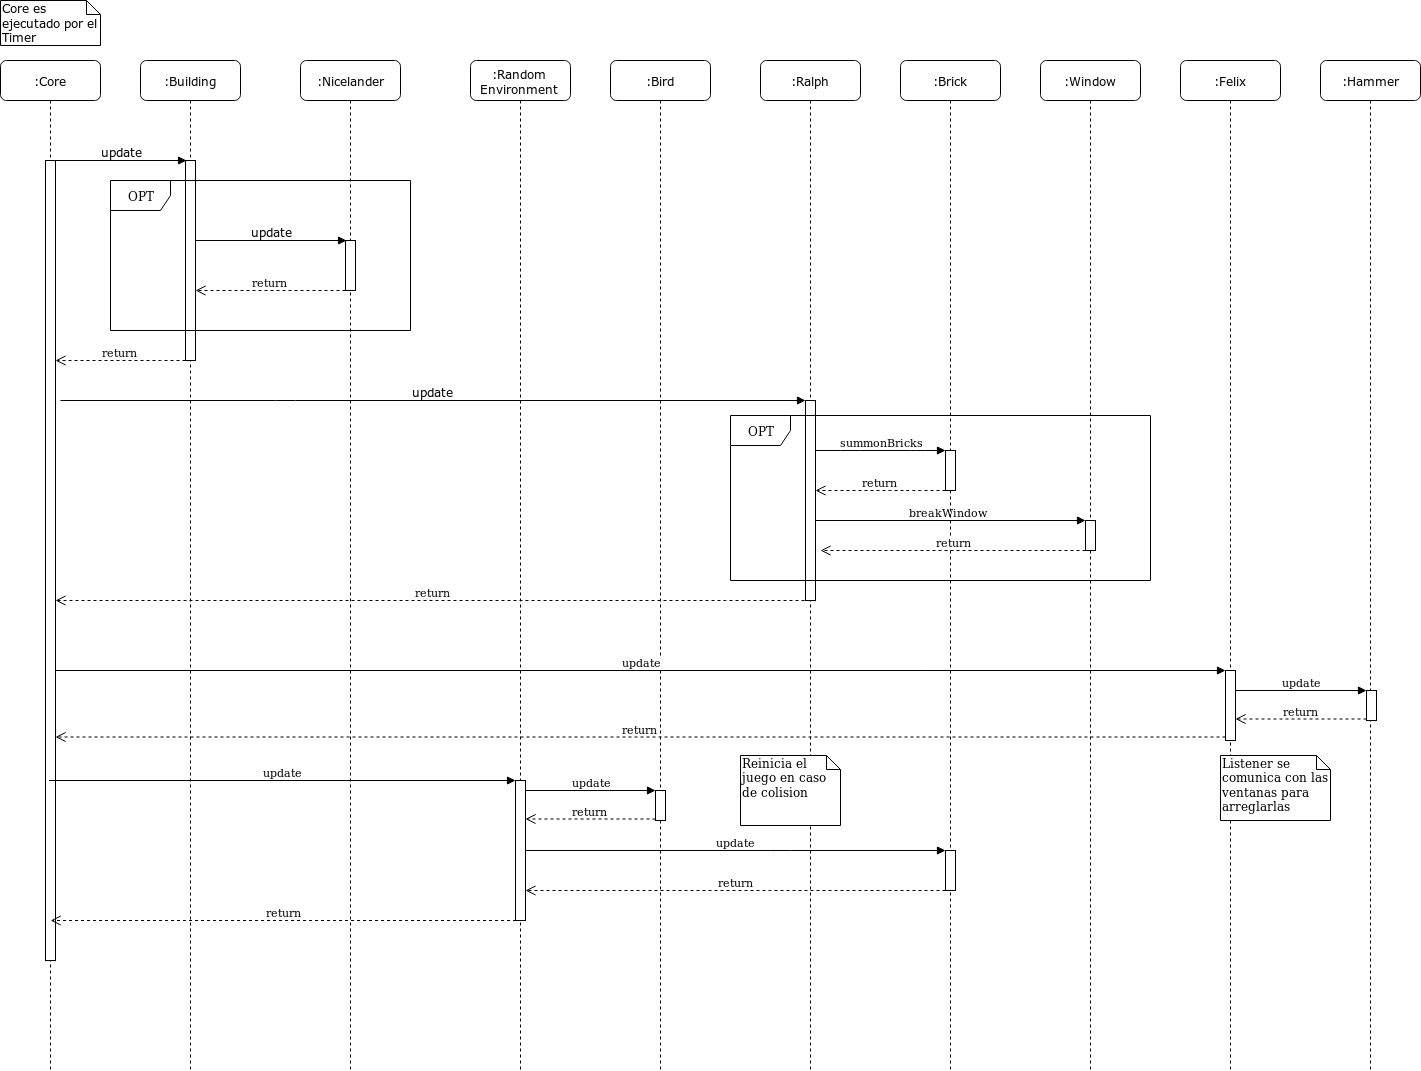

The diagram above was exported from draw.io. Its source (the exported page's mxGraphModel, read from the mxfile embedded in the PNG):
<mxGraphModel dx="2682" dy="1524" grid="1" gridSize="10" guides="1" tooltips="1" connect="1" arrows="1" fold="1" page="1" pageScale="1" pageWidth="1100" pageHeight="850" background="#ffffff" math="0" shadow="0">
  <root>
    <mxCell id="0" />
    <mxCell id="1" parent="0" />
    <mxCell id="7baba1c4bc27f4b0-2" value=":Building" style="shape=umlLifeline;perimeter=lifelinePerimeter;whiteSpace=wrap;html=1;container=1;collapsible=0;recursiveResize=0;outlineConnect=0;rounded=1;shadow=0;comic=0;labelBackgroundColor=none;strokeColor=#000000;strokeWidth=1;fillColor=#FFFFFF;fontFamily=Verdana;fontSize=12;fontColor=#000000;align=center;" parent="1" vertex="1">
      <mxGeometry x="150" y="70" width="100" height="1010" as="geometry" />
    </mxCell>
    <mxCell id="7baba1c4bc27f4b0-10" value="" style="html=1;points=[];perimeter=orthogonalPerimeter;rounded=0;shadow=0;comic=0;labelBackgroundColor=none;strokeColor=#000000;strokeWidth=1;fillColor=#FFFFFF;fontFamily=Verdana;fontSize=12;fontColor=#000000;align=center;" parent="7baba1c4bc27f4b0-2" vertex="1">
      <mxGeometry x="45" y="100" width="10" height="200" as="geometry" />
    </mxCell>
    <mxCell id="7baba1c4bc27f4b0-3" value=":Nicelander" style="shape=umlLifeline;perimeter=lifelinePerimeter;whiteSpace=wrap;html=1;container=1;collapsible=0;recursiveResize=0;outlineConnect=0;rounded=1;shadow=0;comic=0;labelBackgroundColor=none;strokeColor=#000000;strokeWidth=1;fillColor=#FFFFFF;fontFamily=Verdana;fontSize=12;fontColor=#000000;align=center;" parent="1" vertex="1">
      <mxGeometry x="310" y="70" width="100" height="1010" as="geometry" />
    </mxCell>
    <mxCell id="7baba1c4bc27f4b0-13" value="" style="html=1;points=[];perimeter=orthogonalPerimeter;rounded=0;shadow=0;comic=0;labelBackgroundColor=none;strokeColor=#000000;strokeWidth=1;fillColor=#FFFFFF;fontFamily=Verdana;fontSize=12;fontColor=#000000;align=center;" parent="7baba1c4bc27f4b0-3" vertex="1">
      <mxGeometry x="45" y="180" width="10" height="50" as="geometry" />
    </mxCell>
    <mxCell id="7baba1c4bc27f4b0-4" value=":Ralph" style="shape=umlLifeline;perimeter=lifelinePerimeter;whiteSpace=wrap;html=1;container=1;collapsible=0;recursiveResize=0;outlineConnect=0;rounded=1;shadow=0;comic=0;labelBackgroundColor=none;strokeColor=#000000;strokeWidth=1;fillColor=#FFFFFF;fontFamily=Verdana;fontSize=12;fontColor=#000000;align=center;" parent="1" vertex="1">
      <mxGeometry x="770" y="70" width="100" height="1010" as="geometry" />
    </mxCell>
    <mxCell id="r77GD5RtpoUoTNvCxui6-13" value="breakWindow" style="html=1;verticalAlign=bottom;endArrow=block;" edge="1" parent="7baba1c4bc27f4b0-4" target="7baba1c4bc27f4b0-28">
      <mxGeometry width="80" relative="1" as="geometry">
        <mxPoint x="50" y="460" as="sourcePoint" />
        <mxPoint x="130" y="460" as="targetPoint" />
      </mxGeometry>
    </mxCell>
    <mxCell id="7baba1c4bc27f4b0-5" value=":Brick" style="shape=umlLifeline;perimeter=lifelinePerimeter;whiteSpace=wrap;html=1;container=1;collapsible=0;recursiveResize=0;outlineConnect=0;rounded=1;shadow=0;comic=0;labelBackgroundColor=none;strokeColor=#000000;strokeWidth=1;fillColor=#FFFFFF;fontFamily=Verdana;fontSize=12;fontColor=#000000;align=center;" parent="1" vertex="1">
      <mxGeometry x="910" y="70" width="100" height="1010" as="geometry" />
    </mxCell>
    <mxCell id="7baba1c4bc27f4b0-19" value="" style="html=1;points=[];perimeter=orthogonalPerimeter;rounded=0;shadow=0;comic=0;labelBackgroundColor=none;strokeColor=#000000;strokeWidth=1;fillColor=#FFFFFF;fontFamily=Verdana;fontSize=12;fontColor=#000000;align=center;" parent="7baba1c4bc27f4b0-5" vertex="1">
      <mxGeometry x="45" y="390" width="10" height="40" as="geometry" />
    </mxCell>
    <mxCell id="r77GD5RtpoUoTNvCxui6-66" value="" style="html=1;points=[];perimeter=orthogonalPerimeter;rounded=0;shadow=0;comic=0;labelBackgroundColor=none;strokeColor=#000000;strokeWidth=1;fillColor=#FFFFFF;fontFamily=Verdana;fontSize=12;fontColor=#000000;align=center;" vertex="1" parent="7baba1c4bc27f4b0-5">
      <mxGeometry x="45" y="790" width="10" height="40" as="geometry" />
    </mxCell>
    <mxCell id="7baba1c4bc27f4b0-6" value=":Window" style="shape=umlLifeline;perimeter=lifelinePerimeter;whiteSpace=wrap;html=1;container=1;collapsible=0;recursiveResize=0;outlineConnect=0;rounded=1;shadow=0;comic=0;labelBackgroundColor=none;strokeColor=#000000;strokeWidth=1;fillColor=#FFFFFF;fontFamily=Verdana;fontSize=12;fontColor=#000000;align=center;" parent="1" vertex="1">
      <mxGeometry x="1050" y="70" width="100" height="1010" as="geometry" />
    </mxCell>
    <mxCell id="7baba1c4bc27f4b0-28" value="" style="html=1;points=[];perimeter=orthogonalPerimeter;rounded=0;shadow=0;comic=0;labelBackgroundColor=none;strokeColor=#000000;strokeWidth=1;fillColor=#FFFFFF;fontFamily=Verdana;fontSize=12;fontColor=#000000;align=center;" parent="7baba1c4bc27f4b0-6" vertex="1">
      <mxGeometry x="45" y="460" width="10" height="30" as="geometry" />
    </mxCell>
    <mxCell id="7baba1c4bc27f4b0-7" value=":Felix" style="shape=umlLifeline;perimeter=lifelinePerimeter;whiteSpace=wrap;html=1;container=1;collapsible=0;recursiveResize=0;outlineConnect=0;rounded=1;shadow=0;comic=0;labelBackgroundColor=none;strokeColor=#000000;strokeWidth=1;fillColor=#FFFFFF;fontFamily=Verdana;fontSize=12;fontColor=#000000;align=center;" parent="1" vertex="1">
      <mxGeometry x="1190" y="70" width="100" height="1010" as="geometry" />
    </mxCell>
    <mxCell id="r77GD5RtpoUoTNvCxui6-34" value="" style="html=1;points=[];perimeter=orthogonalPerimeter;gradientColor=none;" vertex="1" parent="7baba1c4bc27f4b0-7">
      <mxGeometry x="45" y="610" width="10" height="70" as="geometry" />
    </mxCell>
    <mxCell id="7baba1c4bc27f4b0-8" value=":Core" style="shape=umlLifeline;perimeter=lifelinePerimeter;whiteSpace=wrap;html=1;container=1;collapsible=0;recursiveResize=0;outlineConnect=0;rounded=1;shadow=0;comic=0;labelBackgroundColor=none;strokeColor=#000000;strokeWidth=1;fillColor=#FFFFFF;fontFamily=Verdana;fontSize=12;fontColor=#000000;align=center;" parent="1" vertex="1">
      <mxGeometry x="10" y="70" width="100" height="1010" as="geometry" />
    </mxCell>
    <mxCell id="7baba1c4bc27f4b0-9" value="" style="html=1;points=[];perimeter=orthogonalPerimeter;rounded=0;shadow=0;comic=0;labelBackgroundColor=none;strokeColor=#000000;strokeWidth=1;fillColor=#FFFFFF;fontFamily=Verdana;fontSize=12;fontColor=#000000;align=center;" parent="7baba1c4bc27f4b0-8" vertex="1">
      <mxGeometry x="45" y="100" width="10" height="800" as="geometry" />
    </mxCell>
    <mxCell id="7baba1c4bc27f4b0-22" value="" style="html=1;points=[];perimeter=orthogonalPerimeter;rounded=0;shadow=0;comic=0;labelBackgroundColor=none;strokeColor=#000000;strokeWidth=1;fillColor=#FFFFFF;fontFamily=Verdana;fontSize=12;fontColor=#000000;align=center;" parent="1" vertex="1">
      <mxGeometry x="815" y="410" width="10" height="200" as="geometry" />
    </mxCell>
    <mxCell id="7baba1c4bc27f4b0-11" value="update" style="html=1;verticalAlign=bottom;endArrow=block;entryX=0;entryY=0;labelBackgroundColor=none;fontFamily=Verdana;fontSize=12;edgeStyle=elbowEdgeStyle;elbow=vertical;" parent="1" source="7baba1c4bc27f4b0-9" target="7baba1c4bc27f4b0-10" edge="1">
      <mxGeometry relative="1" as="geometry">
        <mxPoint x="130" y="180" as="sourcePoint" />
      </mxGeometry>
    </mxCell>
    <mxCell id="7baba1c4bc27f4b0-14" value="update" style="html=1;verticalAlign=bottom;endArrow=block;entryX=0;entryY=0;labelBackgroundColor=none;fontFamily=Verdana;fontSize=12;edgeStyle=elbowEdgeStyle;elbow=vertical;" parent="1" source="7baba1c4bc27f4b0-10" target="7baba1c4bc27f4b0-13" edge="1">
      <mxGeometry relative="1" as="geometry">
        <mxPoint x="280" y="190" as="sourcePoint" />
      </mxGeometry>
    </mxCell>
    <mxCell id="7baba1c4bc27f4b0-40" value="Core es ejecutado por el Timer" style="shape=note;whiteSpace=wrap;html=1;size=14;verticalAlign=top;align=left;spacingTop=-6;rounded=0;shadow=0;comic=0;labelBackgroundColor=none;strokeColor=#000000;strokeWidth=1;fillColor=#FFFFFF;fontFamily=Verdana;fontSize=12;fontColor=#000000;" parent="1" vertex="1">
      <mxGeometry x="10" y="10" width="100" height="45" as="geometry" />
    </mxCell>
    <mxCell id="r77GD5RtpoUoTNvCxui6-5" value="return" style="html=1;verticalAlign=bottom;endArrow=open;dashed=1;endSize=8;" edge="1" parent="1" source="7baba1c4bc27f4b0-13" target="7baba1c4bc27f4b0-10">
      <mxGeometry relative="1" as="geometry">
        <mxPoint x="330" y="300" as="sourcePoint" />
        <mxPoint x="250" y="300" as="targetPoint" />
        <Array as="points">
          <mxPoint x="300" y="300" />
        </Array>
      </mxGeometry>
    </mxCell>
    <mxCell id="r77GD5RtpoUoTNvCxui6-7" value="summonBricks" style="html=1;verticalAlign=bottom;endArrow=block;" edge="1" parent="1" source="7baba1c4bc27f4b0-22" target="7baba1c4bc27f4b0-19">
      <mxGeometry width="80" relative="1" as="geometry">
        <mxPoint x="820" y="460" as="sourcePoint" />
        <mxPoint x="900" y="460" as="targetPoint" />
        <Array as="points">
          <mxPoint x="860" y="460" />
          <mxPoint x="930" y="460" />
        </Array>
      </mxGeometry>
    </mxCell>
    <mxCell id="r77GD5RtpoUoTNvCxui6-8" value="return" style="html=1;verticalAlign=bottom;endArrow=open;dashed=1;endSize=8;" edge="1" parent="1" source="7baba1c4bc27f4b0-19" target="7baba1c4bc27f4b0-22">
      <mxGeometry relative="1" as="geometry">
        <mxPoint x="950" y="490" as="sourcePoint" />
        <mxPoint x="870" y="490" as="targetPoint" />
        <Array as="points">
          <mxPoint x="920" y="500" />
          <mxPoint x="910" y="500" />
        </Array>
      </mxGeometry>
    </mxCell>
    <mxCell id="r77GD5RtpoUoTNvCxui6-16" value="return" style="html=1;verticalAlign=bottom;endArrow=open;dashed=1;endSize=8;" edge="1" parent="1">
      <mxGeometry relative="1" as="geometry">
        <mxPoint x="1095" y="560" as="sourcePoint" />
        <mxPoint x="830" y="560" as="targetPoint" />
        <Array as="points">
          <mxPoint x="1000" y="560" />
        </Array>
      </mxGeometry>
    </mxCell>
    <mxCell id="r77GD5RtpoUoTNvCxui6-21" value="update" style="html=1;verticalAlign=bottom;endArrow=block;labelBackgroundColor=none;fontFamily=Verdana;fontSize=12;" edge="1" parent="1" target="7baba1c4bc27f4b0-22">
      <mxGeometry relative="1" as="geometry">
        <mxPoint x="70" y="410" as="sourcePoint" />
        <mxPoint x="500" y="410.00000000000045" as="targetPoint" />
        <Array as="points">
          <mxPoint x="295" y="410" />
        </Array>
      </mxGeometry>
    </mxCell>
    <mxCell id="r77GD5RtpoUoTNvCxui6-24" value=":Hammer" style="shape=umlLifeline;perimeter=lifelinePerimeter;whiteSpace=wrap;html=1;container=1;collapsible=0;recursiveResize=0;outlineConnect=0;rounded=1;shadow=0;comic=0;labelBackgroundColor=none;strokeColor=#000000;strokeWidth=1;fillColor=#FFFFFF;fontFamily=Verdana;fontSize=12;fontColor=#000000;align=center;" vertex="1" parent="1">
      <mxGeometry x="1330" y="70" width="100" height="1010" as="geometry" />
    </mxCell>
    <mxCell id="r77GD5RtpoUoTNvCxui6-38" value="" style="html=1;points=[];perimeter=orthogonalPerimeter;gradientColor=none;" vertex="1" parent="r77GD5RtpoUoTNvCxui6-24">
      <mxGeometry x="46" y="630" width="10" height="30" as="geometry" />
    </mxCell>
    <mxCell id="r77GD5RtpoUoTNvCxui6-25" value="&lt;div&gt;:Random&lt;/div&gt;&lt;div&gt;Environment&lt;br&gt;&lt;/div&gt;" style="shape=umlLifeline;perimeter=lifelinePerimeter;whiteSpace=wrap;html=1;container=1;collapsible=0;recursiveResize=0;outlineConnect=0;rounded=1;shadow=0;comic=0;labelBackgroundColor=none;strokeColor=#000000;strokeWidth=1;fillColor=#FFFFFF;fontFamily=Verdana;fontSize=12;fontColor=#000000;align=center;" vertex="1" parent="1">
      <mxGeometry x="480" y="70" width="100" height="1010" as="geometry" />
    </mxCell>
    <mxCell id="r77GD5RtpoUoTNvCxui6-45" value="" style="html=1;points=[];perimeter=orthogonalPerimeter;gradientColor=none;" vertex="1" parent="r77GD5RtpoUoTNvCxui6-25">
      <mxGeometry x="45" y="720" width="10" height="140" as="geometry" />
    </mxCell>
    <mxCell id="r77GD5RtpoUoTNvCxui6-26" value=":Bird" style="shape=umlLifeline;perimeter=lifelinePerimeter;whiteSpace=wrap;html=1;container=1;collapsible=0;recursiveResize=0;outlineConnect=0;rounded=1;shadow=0;comic=0;labelBackgroundColor=none;strokeColor=#000000;strokeWidth=1;fillColor=#FFFFFF;fontFamily=Verdana;fontSize=12;fontColor=#000000;align=center;" vertex="1" parent="1">
      <mxGeometry x="620" y="70" width="100" height="1010" as="geometry" />
    </mxCell>
    <mxCell id="r77GD5RtpoUoTNvCxui6-54" value="" style="html=1;points=[];perimeter=orthogonalPerimeter;gradientColor=none;" vertex="1" parent="r77GD5RtpoUoTNvCxui6-26">
      <mxGeometry x="45" y="730" width="10" height="30" as="geometry" />
    </mxCell>
    <mxCell id="r77GD5RtpoUoTNvCxui6-29" value="return" style="html=1;verticalAlign=bottom;endArrow=open;dashed=1;endSize=8;" edge="1" parent="1" source="7baba1c4bc27f4b0-10" target="7baba1c4bc27f4b0-9">
      <mxGeometry relative="1" as="geometry">
        <mxPoint x="200" y="340" as="sourcePoint" />
        <mxPoint x="120" y="340" as="targetPoint" />
        <Array as="points">
          <mxPoint x="160" y="370" />
        </Array>
      </mxGeometry>
    </mxCell>
    <mxCell id="r77GD5RtpoUoTNvCxui6-35" value="update" style="html=1;verticalAlign=bottom;endArrow=block;entryX=0;entryY=0;" edge="1" target="r77GD5RtpoUoTNvCxui6-34" parent="1" source="7baba1c4bc27f4b0-9">
      <mxGeometry relative="1" as="geometry">
        <mxPoint x="845" y="680" as="sourcePoint" />
      </mxGeometry>
    </mxCell>
    <mxCell id="r77GD5RtpoUoTNvCxui6-36" value="return" style="html=1;verticalAlign=bottom;endArrow=open;dashed=1;endSize=8;exitX=0;exitY=0.95;" edge="1" source="r77GD5RtpoUoTNvCxui6-34" parent="1" target="7baba1c4bc27f4b0-9">
      <mxGeometry relative="1" as="geometry">
        <mxPoint x="845" y="756" as="targetPoint" />
      </mxGeometry>
    </mxCell>
    <mxCell id="r77GD5RtpoUoTNvCxui6-40" value="return" style="html=1;verticalAlign=bottom;endArrow=open;dashed=1;endSize=8;exitX=0;exitY=0.95;" edge="1" source="r77GD5RtpoUoTNvCxui6-38" parent="1" target="r77GD5RtpoUoTNvCxui6-34">
      <mxGeometry relative="1" as="geometry">
        <mxPoint x="1305" y="766" as="targetPoint" />
      </mxGeometry>
    </mxCell>
    <mxCell id="r77GD5RtpoUoTNvCxui6-39" value="update" style="html=1;verticalAlign=bottom;endArrow=block;entryX=0;entryY=0;" edge="1" target="r77GD5RtpoUoTNvCxui6-38" parent="1" source="r77GD5RtpoUoTNvCxui6-34">
      <mxGeometry relative="1" as="geometry">
        <mxPoint x="1305" y="690" as="sourcePoint" />
      </mxGeometry>
    </mxCell>
    <mxCell id="r77GD5RtpoUoTNvCxui6-44" value="Listener se comunica con las ventanas para arreglarlas" style="shape=note;whiteSpace=wrap;html=1;size=14;verticalAlign=top;align=left;spacingTop=-6;gradientColor=none;" vertex="1" parent="1">
      <mxGeometry x="1230" y="765" width="110" height="65" as="geometry" />
    </mxCell>
    <mxCell id="r77GD5RtpoUoTNvCxui6-46" value="update" style="html=1;verticalAlign=bottom;endArrow=block;entryX=0;entryY=0;" edge="1" target="r77GD5RtpoUoTNvCxui6-45" parent="1" source="7baba1c4bc27f4b0-8">
      <mxGeometry relative="1" as="geometry">
        <mxPoint x="1125" y="790" as="sourcePoint" />
      </mxGeometry>
    </mxCell>
    <mxCell id="r77GD5RtpoUoTNvCxui6-55" value="update" style="html=1;verticalAlign=bottom;endArrow=block;entryX=0;entryY=0;" edge="1" target="r77GD5RtpoUoTNvCxui6-54" parent="1" source="r77GD5RtpoUoTNvCxui6-45">
      <mxGeometry relative="1" as="geometry">
        <mxPoint x="595" y="800" as="sourcePoint" />
      </mxGeometry>
    </mxCell>
    <mxCell id="r77GD5RtpoUoTNvCxui6-56" value="return" style="html=1;verticalAlign=bottom;endArrow=open;dashed=1;endSize=8;exitX=0;exitY=0.95;" edge="1" source="r77GD5RtpoUoTNvCxui6-54" parent="1" target="r77GD5RtpoUoTNvCxui6-45">
      <mxGeometry relative="1" as="geometry">
        <mxPoint x="595" y="876" as="targetPoint" />
      </mxGeometry>
    </mxCell>
    <mxCell id="r77GD5RtpoUoTNvCxui6-60" value="return" style="html=1;verticalAlign=bottom;endArrow=open;dashed=1;endSize=8;" edge="1" source="r77GD5RtpoUoTNvCxui6-66" parent="1" target="r77GD5RtpoUoTNvCxui6-45">
      <mxGeometry relative="1" as="geometry">
        <mxPoint x="735" y="916" as="targetPoint" />
        <mxPoint x="805" y="888.5000000000002" as="sourcePoint" />
        <Array as="points">
          <mxPoint x="790" y="900" />
        </Array>
      </mxGeometry>
    </mxCell>
    <mxCell id="r77GD5RtpoUoTNvCxui6-62" value="Reinicia el juego en caso de colision" style="shape=note;whiteSpace=wrap;html=1;size=14;verticalAlign=top;align=left;spacingTop=-6;gradientColor=none;" vertex="1" parent="1">
      <mxGeometry x="750" y="765" width="100" height="70" as="geometry" />
    </mxCell>
    <mxCell id="r77GD5RtpoUoTNvCxui6-69" value="update" style="html=1;verticalAlign=bottom;endArrow=block;" edge="1" parent="1" source="r77GD5RtpoUoTNvCxui6-45">
      <mxGeometry width="80" relative="1" as="geometry">
        <mxPoint x="540" y="860" as="sourcePoint" />
        <mxPoint x="955" y="860" as="targetPoint" />
        <Array as="points">
          <mxPoint x="790" y="860" />
        </Array>
      </mxGeometry>
    </mxCell>
    <mxCell id="r77GD5RtpoUoTNvCxui6-70" value="OPT" style="shape=umlFrame;whiteSpace=wrap;html=1;gradientColor=none;" vertex="1" parent="1">
      <mxGeometry x="120" y="190" width="300" height="150" as="geometry" />
    </mxCell>
    <mxCell id="r77GD5RtpoUoTNvCxui6-71" value="OPT" style="shape=umlFrame;whiteSpace=wrap;html=1;gradientColor=none;" vertex="1" parent="1">
      <mxGeometry x="740" y="425" width="420" height="165" as="geometry" />
    </mxCell>
    <mxCell id="r77GD5RtpoUoTNvCxui6-72" value="return" style="html=1;verticalAlign=bottom;endArrow=open;dashed=1;endSize=8;" edge="1" parent="1">
      <mxGeometry relative="1" as="geometry">
        <mxPoint x="820" y="610" as="sourcePoint" />
        <mxPoint x="65" y="610" as="targetPoint" />
        <Array as="points">
          <mxPoint x="725" y="610" />
        </Array>
      </mxGeometry>
    </mxCell>
    <mxCell id="r77GD5RtpoUoTNvCxui6-74" value="return" style="html=1;verticalAlign=bottom;endArrow=open;dashed=1;endSize=8;exitX=0;exitY=0.95;" edge="1" parent="1">
      <mxGeometry relative="1" as="geometry">
        <mxPoint x="60.166666666666515" y="930" as="targetPoint" />
        <mxPoint x="525.5" y="930" as="sourcePoint" />
      </mxGeometry>
    </mxCell>
  </root>
</mxGraphModel>